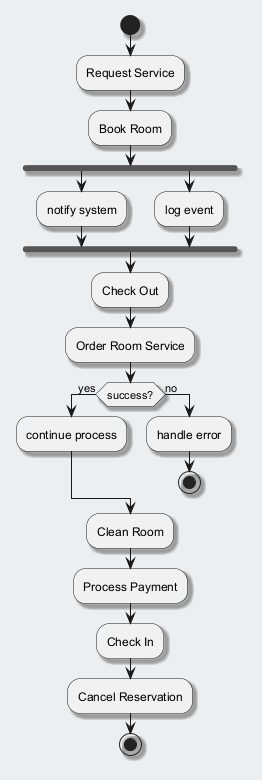

The diagram above was rendered by PlantUML. Its source (embedded in the PNG):
@startuml
skinparam backgroundColor #ECEFF1
skinparam classBackgroundColor #FFFFFF
skinparam classBorderColor #455A64
skinparam shadowing true
start
:Request Service;
:Book Room;
fork
:notify system;
fork again
:log event;
end fork
:Check Out;
:Order Room Service;
if (success?) then (yes)
:continue process;
else (no)
:handle error;
stop
endif
:Clean Room;
:Process Payment;
:Check In;
:Cancel Reservation;
stop
@enduml